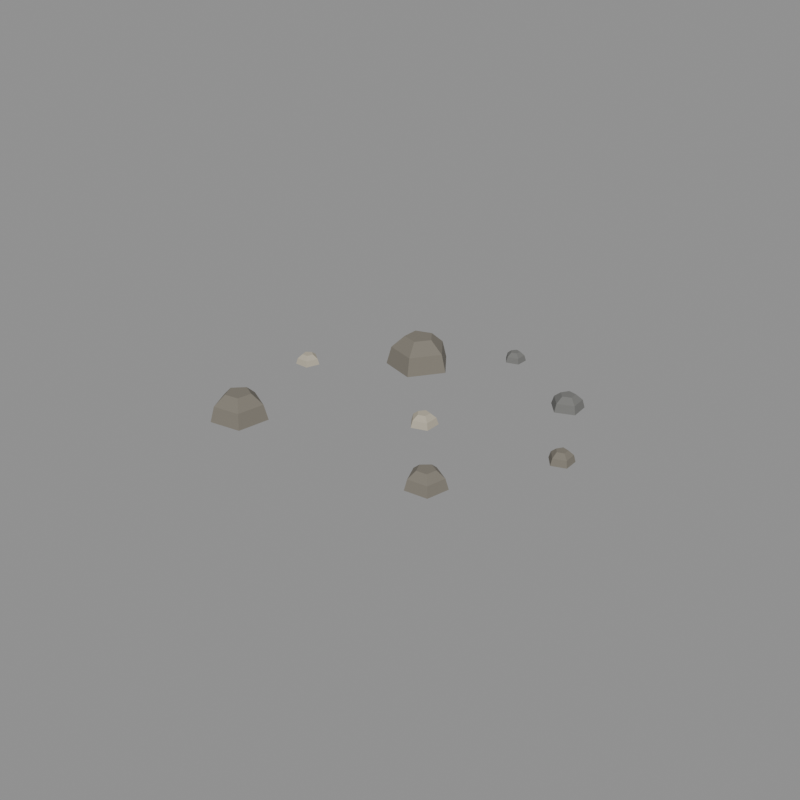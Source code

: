 # Source: prop_rocks.blend  (saved by Blender 5.2.44; exported with 4.5.12 LTS)
import bpy
from mathutils import Matrix  # noqa: F401  (used for matrix-valued properties, if any)

bpy.ops.wm.read_factory_settings(use_empty=True)
scene = bpy.context.scene
scene.name = 'model'

# ---- collections
col_default = bpy.data.collections.new('default'); scene.collection.children.link(col_default)
col_reference = bpy.data.collections.new('reference'); scene.collection.children.link(col_reference)

# ---- materials (node trees are filled in below, after node groups)
mat_stone_dark = bpy.data.materials.new('stone_dark')
mat_stone_dark.diffuse_color = (0.196, 0.1789, 0.1473, 1.0)
mat_concrete_dark = bpy.data.materials.new('concrete_dark')
mat_concrete_dark.diffuse_color = (0.1706, 0.1706, 0.1626, 1.0)
mat_stone = bpy.data.materials.new('stone')
mat_stone.diffuse_color = (0.448, 0.4064, 0.3185, 1.0)

# ---- material node trees
mat_stone_dark.use_nodes = True; mat_stone_dark.node_tree.nodes.clear()
_N = mat_stone_dark.node_tree.nodes; _L = mat_stone_dark.node_tree.links
n0 = _N.new('ShaderNodeBsdfPrincipled'); n0.name = 'Principled BSDF'; n0.location = (-200, 100)
n0.inputs[0].default_value = (0.196, 0.1789, 0.1473, 1.0)
n0.inputs[2].default_value = 1.0
n0.inputs[10].default_value = 0.005
n1 = _N.new('ShaderNodeOutputMaterial'); n1.name = 'Material Output'; n1.location = (200, 100)
_L.new(n0.outputs[0], n1.inputs[0])
n1.is_active_output = True
mat_concrete_dark.use_nodes = True; mat_concrete_dark.node_tree.nodes.clear()
_N = mat_concrete_dark.node_tree.nodes; _L = mat_concrete_dark.node_tree.links
n0 = _N.new('ShaderNodeBsdfPrincipled'); n0.name = 'Principled BSDF'; n0.location = (-200, 100)
n0.inputs[0].default_value = (0.1706, 0.1706, 0.1626, 1.0)
n0.inputs[2].default_value = 1.0
n0.inputs[10].default_value = 0.005
n1 = _N.new('ShaderNodeOutputMaterial'); n1.name = 'Material Output'; n1.location = (200, 100)
_L.new(n0.outputs[0], n1.inputs[0])
n1.is_active_output = True
mat_stone.use_nodes = True; mat_stone.node_tree.nodes.clear()
_N = mat_stone.node_tree.nodes; _L = mat_stone.node_tree.links
n0 = _N.new('ShaderNodeBsdfPrincipled'); n0.name = 'Principled BSDF'; n0.location = (-200, 100)
n0.inputs[0].default_value = (0.448, 0.4064, 0.3185, 1.0)
n0.inputs[2].default_value = 1.0
n0.inputs[10].default_value = 0.005
n1 = _N.new('ShaderNodeOutputMaterial'); n1.name = 'Material Output'; n1.location = (200, 100)
_L.new(n0.outputs[0], n1.inputs[0])
n1.is_active_output = True

# ---- meshes
me_prop_rocks = bpy.data.meshes.new('prop_rocks')
me_prop_rocks.from_pydata([(4.892, 4.952, 0.0), (3.846, 5.488, 0.0), (3.013, 4.658, 0.0), (3.544, 3.61, 0.0), (4.706, 3.791, 0.0), (4.758, 4.884, 0.54), (3.869, 5.34, 0.54), (3.161, 4.635, 0.54), (3.613, 3.743, 0.54), (4.6, 3.898, 0.54), (4.401, 4.703, 0.9), (3.931, 4.945, 0.9), (3.556, 4.571, 0.9), (3.795, 4.099, 0.9), (4.318, 4.181, 0.9), (12.14, 5.283, 0.0), (11.43, 5.696, 0.0), (10.82, 5.147, 0.0), (11.15, 4.394, 0.0), (11.97, 4.479, 0.0), (12.04, 5.241, 0.36), (11.44, 5.592, 0.36), (10.92, 5.125, 0.36), (11.2, 4.485, 0.36), (11.9, 4.557, 0.36), (11.79, 5.128, 0.6), (11.47, 5.313, 0.6), (11.19, 5.066, 0.6), (11.34, 4.728, 0.6), (11.71, 4.766, 0.6), (7.2, 11.51, 0.0), (6.364, 12.64, 0.0), (5.025, 12.2, 0.0), (5.033, 10.79, 0.0), (6.377, 10.36, 0.0), (7.02, 11.51, 0.66), (6.31, 12.47, 0.66), (5.171, 12.09, 0.66), (5.178, 10.9, 0.66), (6.321, 10.53, 0.66), (6.54, 11.5, 1.1), (6.164, 12.01, 1.1), (5.561, 11.81, 1.1), (5.565, 11.18, 1.1), (6.17, 10.99, 1.1), (12.45, 12.39, 0.0), (11.77, 12.55, 0.0), (11.4, 11.95, 0.0), (11.86, 11.42, 0.0), (12.51, 11.69, 0.0), (12.39, 12.33, 0.3), (11.8, 12.47, 0.3), (11.49, 11.96, 0.3), (11.88, 11.5, 0.3), (12.44, 11.74, 0.3), (12.2, 12.18, 0.5), (11.9, 12.25, 0.5), (11.73, 11.98, 0.5), (11.94, 11.74, 0.5), (12.23, 11.86, 0.5), (9.403, 8.297, 0.0), (8.842, 8.474, 0.0), (8.5, 7.997, 0.0), (8.849, 7.523, 0.0), (9.406, 7.709, 0.0), (9.342, 8.252, 0.24), (8.866, 8.403, 0.24), (8.575, 7.997, 0.24), (8.871, 7.595, 0.24), (9.345, 7.752, 0.24), (9.181, 8.133, 0.4), (8.929, 8.214, 0.4), (8.775, 7.998, 0.4), (8.932, 7.786, 0.4), (9.183, 7.869, 0.4), (3.23, 9.132, 0.0), (2.808, 9.45, 0.0), (2.375, 9.147, 0.0), (2.529, 8.641, 0.0), (3.058, 8.631, 0.0), (3.166, 9.112, 0.21), (2.807, 9.382, 0.21), (2.438, 9.125, 0.21), (2.57, 8.695, 0.21), (3.019, 8.687, 0.21), (2.994, 9.059, 0.35), (2.804, 9.202, 0.35), (2.609, 9.066, 0.35), (2.678, 8.838, 0.35), (2.916, 8.834, 0.35), (14.15, 9.078, 0.0), (13.64, 9.222, 0.0), (13.35, 8.783, 0.0), (13.68, 8.367, 0.0), (14.17, 8.55, 0.0), (14.1, 9.037, 0.24), (13.67, 9.159, 0.24), (13.42, 8.785, 0.24), (13.7, 8.432, 0.24), (14.12, 8.587, 0.24), (13.96, 8.925, 0.4), (13.73, 8.99, 0.4), (13.6, 8.792, 0.4), (13.74, 8.605, 0.4), (13.97, 8.687, 0.4), (8.83, 14.23, 0.0), (8.386, 14.38, 0.0), (8.1, 14.01, 0.0), (8.366, 13.62, 0.0), (8.817, 13.76, 0.0), (8.78, 14.19, 0.21), (8.403, 14.33, 0.21), (8.16, 14.01, 0.21), (8.386, 13.68, 0.21), (8.77, 13.79, 0.21), (8.648, 14.1, 0.35), (8.449, 14.17, 0.35), (8.32, 14.0, 0.35), (8.44, 13.83, 0.35), (8.643, 13.89, 0.35)], [], [(0, 1, 6, 5), (1, 2, 7, 6), (2, 3, 8, 7), (3, 4, 9, 8), (4, 0, 5, 9), (5, 6, 11, 10), (6, 7, 12, 11), (7, 8, 13, 12), (8, 9, 14, 13), (9, 5, 10, 14), (10, 11, 12, 13, 14), (15, 16, 21, 20), (16, 17, 22, 21), (17, 18, 23, 22), (18, 19, 24, 23), (19, 15, 20, 24), (20, 21, 26, 25), (21, 22, 27, 26), (22, 23, 28, 27), (23, 24, 29, 28), (24, 20, 25, 29), (25, 26, 27, 28, 29), (30, 31, 36, 35), (31, 32, 37, 36), (32, 33, 38, 37), (33, 34, 39, 38), (34, 30, 35, 39), (35, 36, 41, 40), (36, 37, 42, 41), (37, 38, 43, 42), (38, 39, 44, 43), (39, 35, 40, 44), (40, 41, 42, 43, 44), (45, 46, 51, 50), (46, 47, 52, 51), (47, 48, 53, 52), (48, 49, 54, 53), (49, 45, 50, 54), (50, 51, 56, 55), (51, 52, 57, 56), (52, 53, 58, 57), (53, 54, 59, 58), (54, 50, 55, 59), (55, 56, 57, 58, 59), (60, 61, 66, 65), (61, 62, 67, 66), (62, 63, 68, 67), (63, 64, 69, 68), (64, 60, 65, 69), (65, 66, 71, 70), (66, 67, 72, 71), (67, 68, 73, 72), (68, 69, 74, 73), (69, 65, 70, 74), (70, 71, 72, 73, 74), (75, 76, 81, 80), (76, 77, 82, 81), (77, 78, 83, 82), (78, 79, 84, 83), (79, 75, 80, 84), (80, 81, 86, 85), (81, 82, 87, 86), (82, 83, 88, 87), (83, 84, 89, 88), (84, 80, 85, 89), (85, 86, 87, 88, 89), (90, 91, 96, 95), (91, 92, 97, 96), (92, 93, 98, 97), (93, 94, 99, 98), (94, 90, 95, 99), (95, 96, 101, 100), (96, 97, 102, 101), (97, 98, 103, 102), (98, 99, 104, 103), (99, 95, 100, 104), (100, 101, 102, 103, 104), (105, 106, 111, 110), (106, 107, 112, 111), (107, 108, 113, 112), (108, 109, 114, 113), (109, 105, 110, 114), (110, 111, 116, 115), (111, 112, 117, 116), (112, 113, 118, 117), (113, 114, 119, 118), (114, 110, 115, 119), (115, 116, 117, 118, 119)])
me_prop_rocks.polygons.foreach_set('material_index', [0, 0, 0, 0, 0, 0, 0, 0, 0, 0, 0, 0, 0, 0, 0, 0, 0, 0, 0, 0, 0, 0, 0, 0, 0, 0, 0, 0, 0, 0, 0, 0, 0, 1, 1, 1, 1, 1, 1, 1, 1, 1, 1, 1, 2, 2, 2, 2, 2, 2, 2, 2, 2, 2, 2, 2, 2, 2, 2, 2, 2, 2, 2, 2, 2, 2, 0, 0, 0, 0, 0, 0, 0, 0, 0, 0, 0, 1, 1, 1, 1, 1, 1, 1, 1, 1, 1, 1])
me_prop_rocks.materials.append(mat_stone_dark)
me_prop_rocks.materials.append(mat_concrete_dark)
me_prop_rocks.materials.append(mat_stone)
me_prop_rocks.update()
me_footprint = bpy.data.meshes.new('footprint')
me_footprint.from_pydata([(0.0, 0.0, 0.0), (16.0, 0.0, 0.0), (16.0, 16.0, 0.0), (0.0, 16.0, 0.0)], [(0, 1), (1, 2), (2, 3), (3, 0)], [])
me_footprint.update()

# ---- objects
ob_prop_rocks = bpy.data.objects.new('prop_rocks', me_prop_rocks)
ob_footprint = bpy.data.objects.new('footprint', me_footprint)
ob_tile_0_0 = bpy.data.objects.new('tile_0_0', None)
ob_reference_image = bpy.data.objects.new('reference_image', None)

# ---- transforms, parenting, visibility, modifiers, constraints
ob_prop_rocks.location = (0.0, 0.0, 0.0)
ob_footprint.location = (0.0, 0.0, 0.0)
ob_tile_0_0.location = (0.0, 0.0, 0.0)
ob_reference_image.location = (60.0, -60.0, 20.0)
ob_reference_image.rotation_euler = (1.047, 0.0, 2.356)
ob_reference_image.empty_display_type = 'IMAGE'
ob_reference_image.empty_display_size = 40.0

# ---- collection membership
col_default.objects.link(ob_prop_rocks)
col_reference.objects.link(ob_footprint)
col_reference.objects.link(ob_tile_0_0)
col_reference.objects.link(ob_reference_image)

# ---- scene / render settings (as saved in the file)
scene.frame_start = 1; scene.frame_end = 250; scene.frame_set(1)
scene.render.engine = 'BLENDER_WORKBENCH'
scene.render.resolution_x = 512
scene.render.resolution_y = 512
scene.render.film_transparent = True
scene.render.bake_bias = 0.0
scene.render.bake_samples = 0
scene.render.compositor_device = 'GPU'
scene.eevee.use_volume_custom_range = False
scene.eevee.fast_gi_thickness_near = 0.1
scene.eevee.fast_gi_thickness_far = 0.0
scene.eevee.ray_tracing_options.screen_trace_thickness = 0.1
bpy.context.view_layer.update()

# ---- added for rendering (the .blend has no active camera and no usable light): camera, sun + grey world if the file has none
cam_auto = bpy.data.cameras.new('AutoCamera')
cam_auto.lens = 50.0
cam_auto.sensor_width = 36.0
cam_auto.clip_end = 1000.0
ob_auto_camera = bpy.data.objects.new('AutoCamera', cam_auto)
scene.collection.objects.link(ob_auto_camera)
ob_auto_camera.location = (28.9602, -17.1522, 17.3181)
ob_auto_camera.rotation_euler = (1.09748, -7.21219e-08, 0.694738)
scene.camera = ob_auto_camera
light_auto_sun = bpy.data.lights.new('AutoSun', 'SUN')
light_auto_sun.energy = 3.0
light_auto_sun.angle = 0.0523599
ob_auto_sun = bpy.data.objects.new('AutoSun', light_auto_sun)
scene.collection.objects.link(ob_auto_sun)
ob_auto_sun.rotation_euler = (0.872665, 0.174533, 0.523599)
if scene.world is None:
    world_auto = bpy.data.worlds.new('AutoWorld')
    world_auto.color = (0.3, 0.3, 0.3)
    scene.world = world_auto
bpy.context.view_layer.update()
